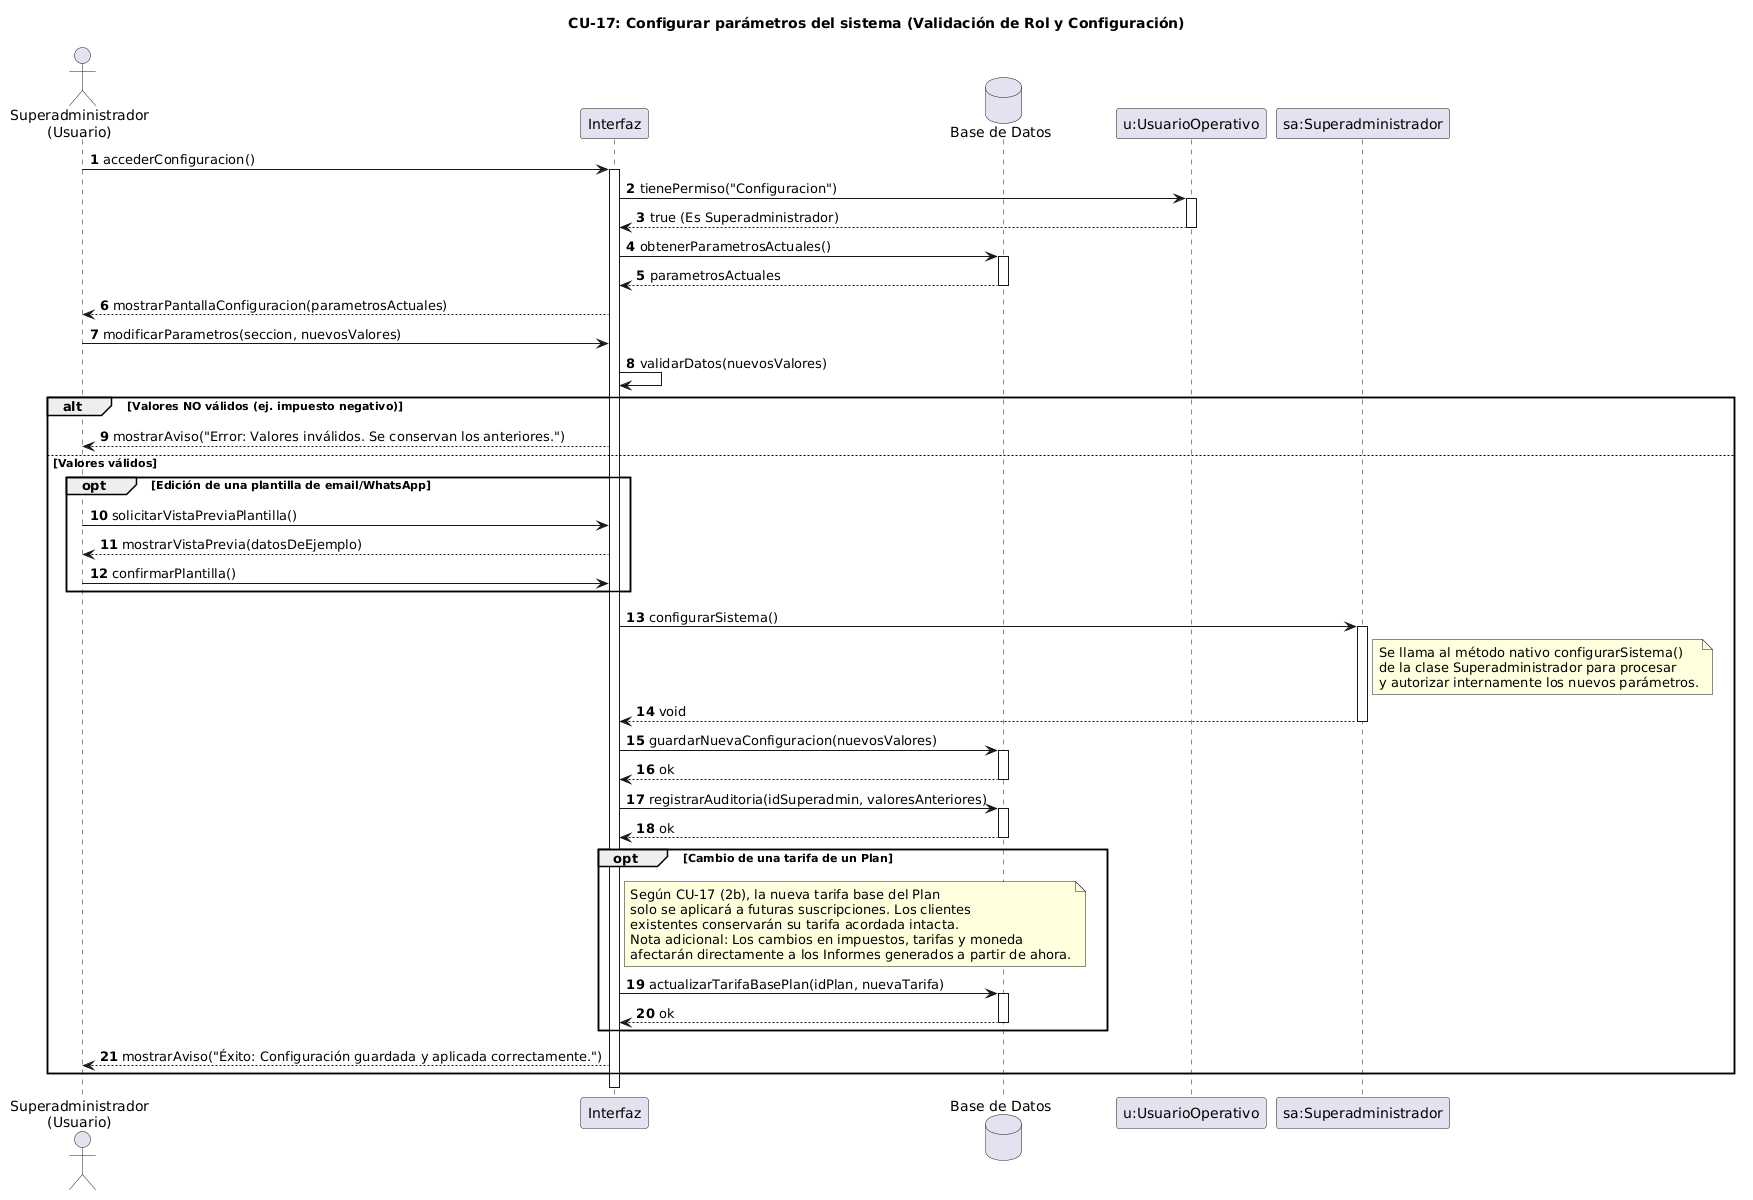

The diagram above was rendered by PlantUML. Its source (embedded in the PNG):
@startuml
autonumber
title CU-17: Configurar parámetros del sistema (Validación de Rol y Configuración)

actor "Superadministrador\n(Usuario)" as SuperAdminActor
participant "Interfaz" as Interfaz
database "Base de Datos" as DataBase
participant "u:UsuarioOperativo" as UserObj
participant "sa:Superadministrador" as SuperAdminObj
' =========================================================
' 1. ACCESO A LA CONFIGURACIÓN Y VALIDACIÓN DE ROL
' =========================================================
SuperAdminActor -> Interfaz: accederConfiguracion()
activate Interfaz

' La Interfaz verifica que el usuario actual tenga los permisos necesarios 
' (solo el Superadministrador debe poder acceder)
Interfaz -> UserObj: tienePermiso("Configuracion")
activate UserObj
UserObj --> Interfaz: true (Es Superadministrador)
deactivate UserObj

Interfaz -> DataBase: obtenerParametrosActuales()
activate DataBase
DataBase --> Interfaz: parametrosActuales
deactivate DataBase

Interfaz --> SuperAdminActor: mostrarPantallaConfiguracion(parametrosActuales)

' =========================================================
' 2. MODIFICACIÓN Y VALIDACIÓN (Flujo Principal y 3a)
' =========================================================
SuperAdminActor -> Interfaz: modificarParametros(seccion, nuevosValores)

Interfaz -> Interfaz: validarDatos(nuevosValores)

alt Valores NO válidos (ej. impuesto negativo)
    Interfaz --> SuperAdminActor: mostrarAviso("Error: Valores inválidos. Se conservan los anteriores.")
else Valores válidos

    ' =========================================================
    ' 3. FLUJO ALTERNATIVO 2a: EDICIÓN DE PLANTILLA
    ' =========================================================
    opt Edición de una plantilla de email/WhatsApp
        SuperAdminActor -> Interfaz: solicitarVistaPreviaPlantilla()
        Interfaz --> SuperAdminActor: mostrarVistaPrevia(datosDeEjemplo)
        SuperAdminActor -> Interfaz: confirmarPlantilla()
    end

    ' =========================================================
    ' 4. APLICACIÓN DE LA LÓGICA DE NEGOCIO (Diagrama de Clases)
    ' =========================================================
    ' Llamada estricta al método exclusivo del Superadministrador
    Interfaz -> SuperAdminObj: configurarSistema()
    activate SuperAdminObj
    note right of SuperAdminObj
      Se llama al método nativo configurarSistema() 
      de la clase Superadministrador para procesar 
      y autorizar internamente los nuevos parámetros.
    end note
    SuperAdminObj --> Interfaz: void
    deactivate SuperAdminObj

    ' =========================================================
    ' 5. PERSISTENCIA Y AUDITORÍA
    ' =========================================================
    Interfaz -> DataBase: guardarNuevaConfiguracion(nuevosValores)
    activate DataBase
    DataBase --> Interfaz: ok
    deactivate DataBase
    
    ' El sistema registra quién hizo el cambio y los valores anteriores (CU-17)
    Interfaz -> DataBase: registrarAuditoria(idSuperadmin, valoresAnteriores)
    activate DataBase
    DataBase --> Interfaz: ok
    deactivate DataBase
    
    ' =========================================================
    ' 6. FLUJO ALTERNATIVO 2b: CAMBIO DE TARIFA DE PLAN
    ' =========================================================
    opt Cambio de una tarifa de un Plan
        note right of Interfaz
          Según CU-17 (2b), la nueva tarifa base del Plan 
          solo se aplicará a futuras suscripciones. Los clientes 
          existentes conservarán su tarifa acordada intacta.
          Nota adicional: Los cambios en impuestos, tarifas y moneda
          afectarán directamente a los Informes generados a partir de ahora.
        end note
        Interfaz -> DataBase: actualizarTarifaBasePlan(idPlan, nuevaTarifa)
        activate DataBase
        DataBase --> Interfaz: ok
        deactivate DataBase
    end

    Interfaz --> SuperAdminActor: mostrarAviso("Éxito: Configuración guardada y aplicada correctamente.")

end

deactivate Interfaz
@enduml